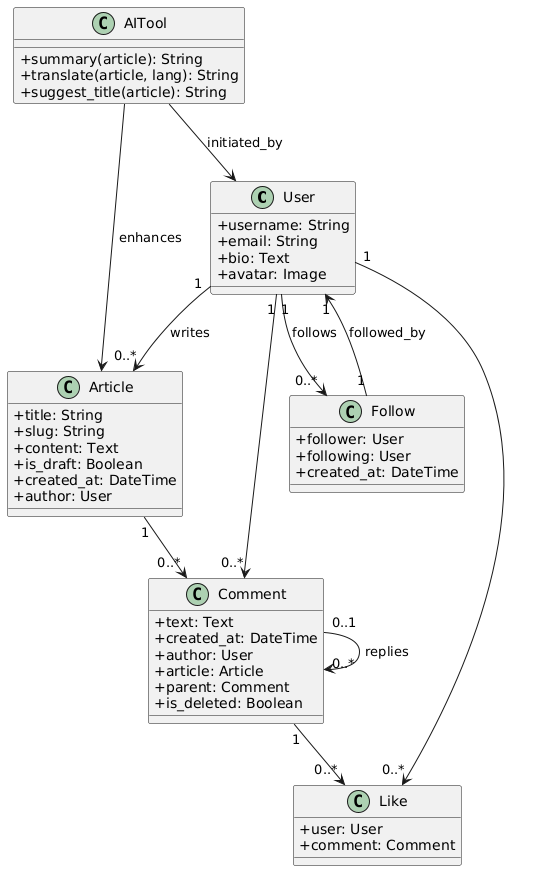

The diagram above was rendered by PlantUML. Its source (embedded in the PNG):
@startuml
skinparam classAttributeIconSize 0

class User {
    +username: String
    +email: String
    +bio: Text
    +avatar: Image
}

class Article {
    +title: String
    +slug: String
    +content: Text
    +is_draft: Boolean
    +created_at: DateTime
    +author: User
}

class Comment {
    +text: Text
    +created_at: DateTime
    +author: User
    +article: Article
    +parent: Comment
    +is_deleted: Boolean
}

class Like {
    +user: User
    +comment: Comment
}

class Follow {
    +follower: User
    +following: User
    +created_at: DateTime
}

class AITool {
    +summary(article): String
    +translate(article, lang): String
    +suggest_title(article): String
}

User "1" --> "0..*" Article : writes
Article "1" --> "0..*" Comment
Comment "0..1" --> "0..*" Comment : replies
User "1" --> "0..*" Comment
User "1" --> "0..*" Like
Comment "1" --> "0..*" Like

User "1" --> "0..*" Follow : follows
Follow "1" --> "1" User : followed_by

AITool --> Article : enhances
AITool --> User : initiated_by
@enduml